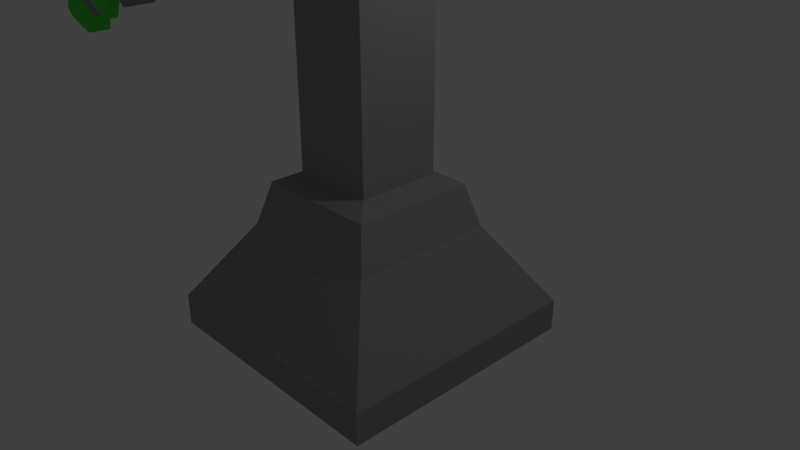 # Source: GiantRay.blend  (saved by Blender 2.79.0; exported with 4.5.12 LTS)
import bpy
from mathutils import Matrix  # noqa: F401  (used for matrix-valued properties, if any)

bpy.ops.wm.read_factory_settings(use_empty=True)
scene = bpy.context.scene
scene.name = 'Scene'

# ---- collections
col_collection_1 = bpy.data.collections.new('Collection 1'); scene.collection.children.link(col_collection_1)

# ---- materials (node trees are filled in below, after node groups)
mat_material = bpy.data.materials.new('Material')
mat_material.alpha_threshold = 0.0
mat_material.use_transparent_shadow = False
mat_material.diffuse_color = (0.305, 0.305, 0.305, 1.0)
mat_material.roughness = 0.5
mat_material.line_color = (0.0, 0.0, 0.0, 1.0)
mat_material_001 = bpy.data.materials.new('Material.001')
mat_material_001.alpha_threshold = 0.0
mat_material_001.use_transparent_shadow = False
mat_material_001.diffuse_color = (0.09119, 0.8, 0.07838, 1.0)
mat_material_001.roughness = 0.5

# ---- material node trees

# ---- world
world_world = bpy.data.worlds.new('World'); scene.world = world_world
world_world.color = (0.05088, 0.05088, 0.05088)
world_world.use_sun_shadow = False
world_world.sun_shadow_jitter_overblur = 0.0
world_world.cycles.sampling_method = 'MANUAL'

# ---- cameras
cam_camera = bpy.data.cameras.new('Camera')
cam_camera.clip_end = 100.0
cam_camera.lens = 35.0
cam_camera.sensor_width = 32.0
cam_camera.sensor_height = 18.0
cam_camera.ortho_scale = 7.314
cam_camera.dof.focus_distance = 0.0
cam_camera.dof.aperture_fstop = 128.0

# ---- lights
light_lamp = bpy.data.lights.new('Lamp', 'POINT')
light_lamp.transmission_factor = 0.0
light_lamp.cutoff_distance = 30.0
light_lamp.energy = 100.0
light_lamp.shadow_buffer_clip_start = 1.001
light_lamp.shadow_soft_size = 0.1
light_lamp.shadow_maximum_resolution = 0.006
light_lamp.use_absolute_resolution = True

# ---- meshes
me_cube = bpy.data.meshes.new('Cube')
me_cube.from_pydata([(1.71, 1.71, -1.089), (1.71, -1.71, -1.089), (-1.71, -1.71, -1.089), (-1.71, 1.71, -1.089), (1.0, 1.0, 0.4229), (1.0, -1.0, 0.4229), (-1.0, -1.0, 0.4229), (-1.0, 1.0, 0.4229), (1.71, 1.71, -0.6613), (1.71, -1.71, -0.6613), (-1.71, -1.71, -0.6613), (-1.71, 1.71, -0.6613), (0.5677, 0.5677, 1.128), (0.5677, -0.5677, 1.128), (-0.5677, 0.5677, 1.128), (-0.5677, -0.5677, 1.128), (0.841, 0.841, 1.0), (0.841, -0.841, 1.0), (-0.841, 0.841, 1.0), (-0.841, -0.841, 1.0), (0.5677, 0.5677, 4.712), (0.5677, -0.5677, 4.712), (-0.5677, 0.5677, 4.151), (-0.5677, -0.5677, 4.151), (-0.8883, 0.5677, 7.187), (-0.8883, -0.5677, 7.187), (-2.024, 0.5677, 6.625), (-2.024, -0.5677, 6.625), (-2.766, -0.5783, 2.956), (-2.766, 0.5783, 2.956), (-4.25, -0.5783, 5.477), (-4.25, 0.5783, 5.477), (-4.849, -0.1782, 2.905), (-4.849, 0.1782, 2.905), (-5.306, -0.1782, 3.682), (-5.306, 0.1782, 3.682), (-5.477, -0.1168, 2.489), (-5.477, 0.1168, 2.489), (-5.975, -0.1168, 3.335), (-5.975, 0.1168, 3.335), (2.6, 0.7053, 5.298), (2.6, -0.7053, 5.298), (0.7911, 0.7053, 8.373), (0.7911, -0.7053, 8.373), (3.062, 0.5849, 5.923), (3.062, -0.5849, 5.923), (1.562, 0.5849, 8.473), (1.562, -0.5849, 8.473), (-0.1603, -0.9045, 5.949), (-1.296, -0.9045, 5.388), (-0.1603, 0.9045, 5.949), (-1.296, 0.9045, 5.388), (-3.508, -0.9214, 4.217), (-3.508, 0.9214, 4.217), (-5.078, -0.2839, 3.293), (-5.078, 0.2839, 3.293), (-5.726, -0.2319, 2.912), (-5.726, 0.2319, 2.912), (1.696, -1.124, 6.835), (1.696, 1.124, 6.835), (2.312, -0.9319, 7.198), (2.312, 0.9319, 7.198), (-5.379, -0.2709, 2.321), (-5.379, 0.2709, 2.321), (-6.074, -0.2709, 3.502), (-6.074, 0.2709, 3.502), (-5.726, -0.4317, 2.912), (-5.726, 0.4317, 2.912), (-6.671, -0.2319, 2.356), (-6.671, 0.2319, 2.356), (-6.422, -0.1168, 1.933), (-6.422, 0.1168, 1.933), (-6.92, -0.1168, 2.779), (-6.92, 0.1168, 2.779), (-6.831, -0.185, 2.261), (-6.831, 0.185, 2.261), (-6.681, -0.0932, 2.006), (-6.681, 0.0932, 2.006), (-6.982, -0.0932, 2.517), (-6.982, 0.0932, 2.517), (-7.016, -0.185, 2.153), (-7.016, 0.185, 2.153), (-6.866, -0.0932, 1.897), (-6.866, 0.0932, 1.897), (-7.166, -0.0932, 2.408), (-7.166, 0.0932, 2.408), (-7.193, -0.3855, 2.049), (-7.193, 0.3855, 2.049), (-6.944, -0.1942, 1.626), (-6.944, 0.1942, 1.626), (-7.442, -0.1942, 2.472), (-7.442, 0.1942, 2.472), (-7.565, -0.1852, 1.83), (-7.565, 0.1852, 1.83), (-7.445, -0.09327, 1.627), (-7.445, 0.09327, 1.627), (-7.684, -0.09327, 2.033), (-7.684, 0.09327, 2.033), (-6.24, -0.08866, 2.868), (-6.383, -0.08866, 2.784), (-6.27, -0.176, 2.592), (-6.127, -0.176, 2.676), (-6.157, -0.08866, 2.4), (-6.014, -0.08866, 2.484), (-6.157, 0.08866, 2.4), (-6.014, 0.08866, 2.484), (-6.127, 0.176, 2.676), (-6.27, 0.176, 2.592), (-6.383, 0.08866, 2.784), (-6.24, 0.08866, 2.868)], [], [(0, 1, 2, 3), (6, 5, 17, 19), (8, 4, 5, 9), (9, 5, 6, 10), (10, 6, 7, 11), (8, 0, 3, 11), (4, 8, 11, 7), (2, 10, 11, 3), (1, 9, 10, 2), (0, 8, 9, 1), (12, 14, 22, 20), (5, 4, 16, 17), (7, 6, 19, 18), (4, 7, 18, 16), (12, 13, 17, 16), (14, 12, 16, 18), (13, 15, 19, 17), (15, 14, 18, 19), (49, 48, 25, 27), (15, 13, 21, 23), (13, 12, 20, 21), (14, 15, 23, 22), (24, 26, 27, 25), (21, 20, 40, 41), (51, 22, 29, 53), (50, 51, 26, 24), (52, 30, 34, 54), (49, 27, 30, 52), (27, 26, 31, 30), (22, 23, 28, 29), (54, 34, 64, 66), (29, 28, 32, 33), (53, 29, 33, 55), (30, 31, 35, 34), (102, 100, 68, 70), (33, 32, 62, 63), (55, 33, 63, 67), (34, 35, 65, 64), (58, 41, 45, 60), (50, 24, 42, 59), (48, 21, 41, 58), (24, 25, 43, 42), (60, 61, 46, 47), (41, 40, 44, 45), (59, 42, 46, 61), (42, 43, 47, 46), (40, 59, 61, 44), (45, 44, 61, 60), (25, 48, 58, 43), (20, 50, 59, 40), (43, 58, 60, 47), (35, 55, 67, 65), (100, 99, 72, 68), (31, 53, 55, 35), (32, 54, 66, 62), (23, 49, 52, 28), (28, 52, 54, 32), (20, 22, 51, 50), (26, 51, 53, 31), (23, 21, 48, 49), (36, 37, 63, 62), (39, 38, 64, 65), (56, 36, 62, 66), (37, 57, 67, 63), (38, 56, 66, 64), (57, 39, 65, 67), (70, 68, 74, 76), (68, 72, 78, 74), (104, 102, 70, 71), (108, 107, 69, 73), (107, 104, 71, 69), (99, 108, 73, 72), (75, 77, 83, 81), (79, 75, 81, 85), (71, 70, 76, 77), (73, 69, 75, 79), (69, 71, 77, 75), (72, 73, 79, 78), (82, 80, 86, 88), (80, 84, 90, 86), (78, 79, 85, 84), (74, 78, 84, 80), (76, 74, 80, 82), (77, 76, 82, 83), (90, 91, 97, 96), (87, 89, 95, 93), (83, 82, 88, 89), (85, 81, 87, 91), (81, 83, 89, 87), (84, 85, 91, 90), (93, 92, 96, 97), (95, 94, 92, 93), (86, 90, 96, 92), (88, 86, 92, 94), (89, 88, 94, 95), (91, 87, 93, 97), (38, 39, 109, 98), (98, 109, 108, 99), (57, 37, 105, 106), (106, 105, 104, 107), (39, 57, 106, 109), (109, 106, 107, 108), (37, 36, 103, 105), (105, 103, 102, 104), (56, 38, 98, 101), (101, 98, 99, 100), (36, 56, 101, 103), (103, 101, 100, 102)])
me_cube.polygons.foreach_set('material_index', [0, 0, 0, 0, 0, 0, 0, 0, 0, 0, 0, 0, 0, 0, 0, 0, 0, 0, 1, 0, 0, 0, 1, 0, 0, 1, 1, 0, 0, 0, 0, 1, 1, 1, 1, 0, 0, 0, 1, 0, 0, 0, 1, 1, 1, 1, 1, 1, 0, 0, 1, 0, 1, 1, 0, 0, 1, 1, 0, 1, 1, 1, 1, 1, 1, 1, 1, 1, 1, 1, 1, 1, 0, 0, 1, 1, 1, 1, 1, 1, 0, 0, 0, 0, 1, 1, 1, 1, 1, 1, 1, 1, 1, 1, 1, 1, 0, 0, 0, 0, 0, 0, 0, 0, 0, 0, 0, 0])
me_cube.materials.append(mat_material)
me_cube.materials.append(mat_material_001)
me_cube.use_remesh_preserve_volume = False
me_cube.use_remesh_preserve_attributes = False
me_cube.use_mirror_vertex_groups = False
me_cube.update()

# ---- objects
ob_cube = bpy.data.objects.new('Cube', me_cube)
ob_lamp = bpy.data.objects.new('Lamp', light_lamp)
ob_camera = bpy.data.objects.new('Camera', cam_camera)

# ---- transforms, parenting, visibility, modifiers, constraints
ob_cube.location = (0.0, 0.0, 0.0)
ob_cube.lock_rotations_4d = False
ob_cube.empty_display_type = 'ARROWS'
ob_cube.lineart.crease_threshold = 0.0
ob_lamp.location = (4.076, 1.005, 5.904)
ob_lamp.rotation_euler = (0.6503, 0.05522, 1.866)
ob_lamp.lock_rotations_4d = False
ob_lamp.empty_display_type = 'ARROWS'
ob_lamp.color = (0.0, 0.0, 0.0, 0.0)
ob_lamp.lineart.crease_threshold = 0.0
ob_camera.location = (7.481, -6.508, 5.344)
ob_camera.rotation_euler = (1.109, 0.0, 0.8149)
ob_camera.lock_rotations_4d = False
ob_camera.empty_display_type = 'ARROWS'
ob_camera.color = (0.0, 0.0, 0.0, 0.0)
ob_camera.display_type = 'WIRE'
ob_camera.lineart.crease_threshold = 0.0

# ---- collection membership
col_collection_1.objects.link(ob_cube)
col_collection_1.objects.link(ob_lamp)
col_collection_1.objects.link(ob_camera)

# ---- scene / render settings (as saved in the file)
scene.camera = ob_camera
scene.frame_start = 1; scene.frame_end = 250; scene.frame_set(1)
scene.render.engine = 'BLENDER_EEVEE_NEXT'
scene.render.resolution_percentage = 50
scene.render.dither_intensity = 0.0
scene.cycles.use_denoising = False
scene.cycles.samples = 128
scene.cycles.sampling_pattern = 'TABULATED_SOBOL'
scene.cycles.use_adaptive_sampling = False
scene.cycles.use_light_tree = False
scene.cycles.blur_glossy = 0.0
scene.cycles.sample_clamp_indirect = 0.0
scene.view_settings.view_transform = 'Standard'
bpy.context.view_layer.update()
